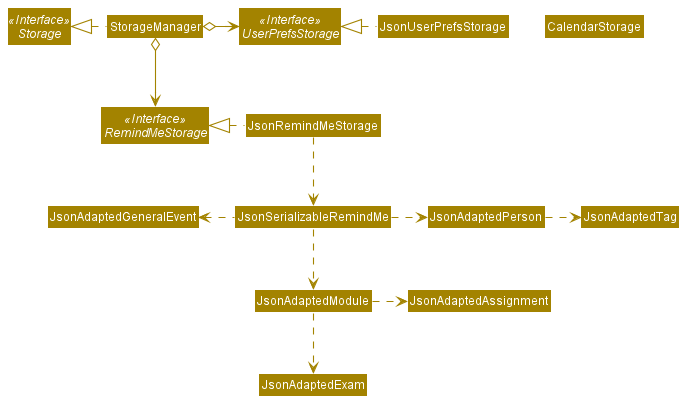

The diagram above was rendered by PlantUML. Its source (embedded in the PNG):
@startuml
!include style.puml
skinparam arrowThickness 1.1
skinparam arrowColor STORAGE_COLOR
skinparam classBackgroundColor STORAGE_COLOR

Interface Storage <<Interface>>
Interface UserPrefsStorage <<Interface>>
Interface RemindMeStorage <<Interface>>

Class StorageManager
Class JsonUserPrefsStorage
Class JsonRemindMeStorage
Class CalendarStorage

StorageManager .left.|> Storage
StorageManager o-right-> UserPrefsStorage
StorageManager o--> RemindMeStorage

JsonUserPrefsStorage .left.|> UserPrefsStorage
JsonRemindMeStorage .left.|> RemindMeStorage
JsonRemindMeStorage .down.> JsonSerializableRemindMe
JsonSerializableRemindMe .right.> JsonAdaptedPerson
JsonSerializableRemindMe .down.> JsonAdaptedModule
JsonSerializableRemindMe .left.> JsonAdaptedGeneralEvent
JsonAdaptedModule .right.> JsonAdaptedAssignment
JsonAdaptedModule .down.> JsonAdaptedExam
JsonAdaptedPerson .right.> JsonAdaptedTag
@enduml